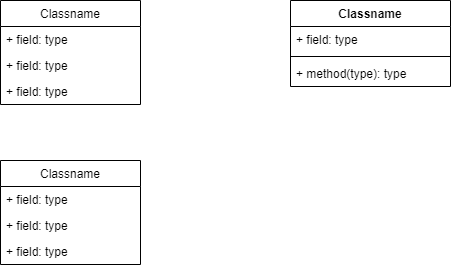

The diagram above was exported from draw.io. Its source (the exported page's mxGraphModel, read from the mxfile embedded in the PNG):
<mxGraphModel dx="1902" dy="996" grid="1" gridSize="10" guides="1" tooltips="1" connect="1" arrows="1" fold="1" page="1" pageScale="1" pageWidth="827" pageHeight="1169" math="0" shadow="0">
  <root>
    <mxCell id="0" />
    <mxCell id="1" parent="0" />
    <mxCell id="saitcubd4ALME_07DU2E-1" value="Classname" style="swimlane;fontStyle=0;childLayout=stackLayout;horizontal=1;startSize=26;fillColor=none;horizontalStack=0;resizeParent=1;resizeParentMax=0;resizeLast=0;collapsible=1;marginBottom=0;" vertex="1" parent="1">
      <mxGeometry x="120" y="320" width="140" height="104" as="geometry" />
    </mxCell>
    <mxCell id="saitcubd4ALME_07DU2E-2" value="+ field: type" style="text;strokeColor=none;fillColor=none;align=left;verticalAlign=top;spacingLeft=4;spacingRight=4;overflow=hidden;rotatable=0;points=[[0,0.5],[1,0.5]];portConstraint=eastwest;" vertex="1" parent="saitcubd4ALME_07DU2E-1">
      <mxGeometry y="26" width="140" height="26" as="geometry" />
    </mxCell>
    <mxCell id="saitcubd4ALME_07DU2E-3" value="+ field: type" style="text;strokeColor=none;fillColor=none;align=left;verticalAlign=top;spacingLeft=4;spacingRight=4;overflow=hidden;rotatable=0;points=[[0,0.5],[1,0.5]];portConstraint=eastwest;" vertex="1" parent="saitcubd4ALME_07DU2E-1">
      <mxGeometry y="52" width="140" height="26" as="geometry" />
    </mxCell>
    <mxCell id="saitcubd4ALME_07DU2E-4" value="+ field: type" style="text;strokeColor=none;fillColor=none;align=left;verticalAlign=top;spacingLeft=4;spacingRight=4;overflow=hidden;rotatable=0;points=[[0,0.5],[1,0.5]];portConstraint=eastwest;" vertex="1" parent="saitcubd4ALME_07DU2E-1">
      <mxGeometry y="78" width="140" height="26" as="geometry" />
    </mxCell>
    <mxCell id="saitcubd4ALME_07DU2E-5" value="Classname" style="swimlane;fontStyle=1;align=center;verticalAlign=top;childLayout=stackLayout;horizontal=1;startSize=26;horizontalStack=0;resizeParent=1;resizeParentMax=0;resizeLast=0;collapsible=1;marginBottom=0;" vertex="1" parent="1">
      <mxGeometry x="410" y="320" width="160" height="86" as="geometry" />
    </mxCell>
    <mxCell id="saitcubd4ALME_07DU2E-6" value="+ field: type" style="text;strokeColor=none;fillColor=none;align=left;verticalAlign=top;spacingLeft=4;spacingRight=4;overflow=hidden;rotatable=0;points=[[0,0.5],[1,0.5]];portConstraint=eastwest;" vertex="1" parent="saitcubd4ALME_07DU2E-5">
      <mxGeometry y="26" width="160" height="26" as="geometry" />
    </mxCell>
    <mxCell id="saitcubd4ALME_07DU2E-7" value="" style="line;strokeWidth=1;fillColor=none;align=left;verticalAlign=middle;spacingTop=-1;spacingLeft=3;spacingRight=3;rotatable=0;labelPosition=right;points=[];portConstraint=eastwest;" vertex="1" parent="saitcubd4ALME_07DU2E-5">
      <mxGeometry y="52" width="160" height="8" as="geometry" />
    </mxCell>
    <mxCell id="saitcubd4ALME_07DU2E-8" value="+ method(type): type" style="text;strokeColor=none;fillColor=none;align=left;verticalAlign=top;spacingLeft=4;spacingRight=4;overflow=hidden;rotatable=0;points=[[0,0.5],[1,0.5]];portConstraint=eastwest;" vertex="1" parent="saitcubd4ALME_07DU2E-5">
      <mxGeometry y="60" width="160" height="26" as="geometry" />
    </mxCell>
    <mxCell id="saitcubd4ALME_07DU2E-9" value="Classname" style="swimlane;fontStyle=0;childLayout=stackLayout;horizontal=1;startSize=26;fillColor=none;horizontalStack=0;resizeParent=1;resizeParentMax=0;resizeLast=0;collapsible=1;marginBottom=0;" vertex="1" parent="1">
      <mxGeometry x="120" y="480" width="140" height="104" as="geometry" />
    </mxCell>
    <mxCell id="saitcubd4ALME_07DU2E-10" value="+ field: type" style="text;strokeColor=none;fillColor=none;align=left;verticalAlign=top;spacingLeft=4;spacingRight=4;overflow=hidden;rotatable=0;points=[[0,0.5],[1,0.5]];portConstraint=eastwest;" vertex="1" parent="saitcubd4ALME_07DU2E-9">
      <mxGeometry y="26" width="140" height="26" as="geometry" />
    </mxCell>
    <mxCell id="saitcubd4ALME_07DU2E-11" value="+ field: type" style="text;strokeColor=none;fillColor=none;align=left;verticalAlign=top;spacingLeft=4;spacingRight=4;overflow=hidden;rotatable=0;points=[[0,0.5],[1,0.5]];portConstraint=eastwest;" vertex="1" parent="saitcubd4ALME_07DU2E-9">
      <mxGeometry y="52" width="140" height="26" as="geometry" />
    </mxCell>
    <mxCell id="saitcubd4ALME_07DU2E-12" value="+ field: type" style="text;strokeColor=none;fillColor=none;align=left;verticalAlign=top;spacingLeft=4;spacingRight=4;overflow=hidden;rotatable=0;points=[[0,0.5],[1,0.5]];portConstraint=eastwest;" vertex="1" parent="saitcubd4ALME_07DU2E-9">
      <mxGeometry y="78" width="140" height="26" as="geometry" />
    </mxCell>
  </root>
</mxGraphModel>